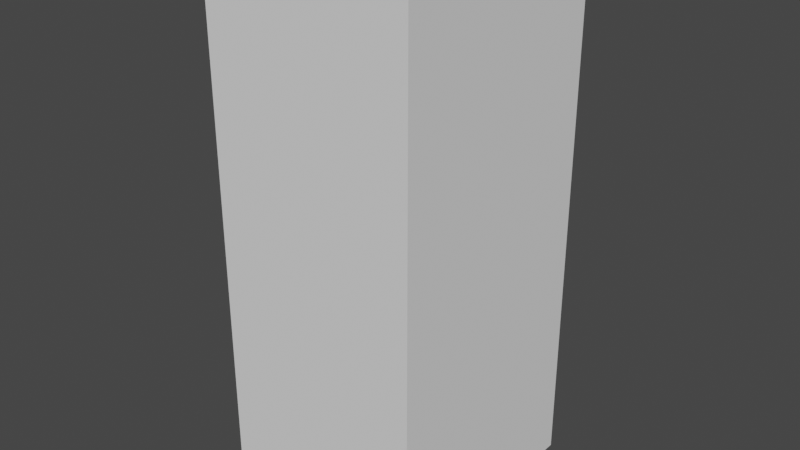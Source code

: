 # Source: Speaker.blend  (saved by Blender 2.93.21; exported with 4.5.12 LTS)
import bpy
from mathutils import Matrix  # noqa: F401  (used for matrix-valued properties, if any)

bpy.ops.wm.read_factory_settings(use_empty=True)
scene = bpy.context.scene
scene.name = 'Scene'

# ---- collections
col_collection = bpy.data.collections.new('Collection'); scene.collection.children.link(col_collection)

# ---- world
world_world = bpy.data.worlds.new('World'); scene.world = world_world
world_world.use_nodes = True; world_world.node_tree.nodes.clear()
_N = world_world.node_tree.nodes; _L = world_world.node_tree.links
n0 = _N.new('ShaderNodeOutputWorld'); n0.name = 'World Output'; n0.location = (300, 300)
n1 = _N.new('ShaderNodeBackground'); n1.name = 'Background'; n1.location = (10, 300)
n1.inputs[0].default_value = (0.05088, 0.05088, 0.05088, 1.0)
_L.new(n1.outputs[0], n0.inputs[0])
n0.is_active_output = True
world_world.color = (0.05088, 0.05088, 0.05088)
world_world.use_sun_shadow = False
world_world.sun_shadow_jitter_overblur = 0.0

# ---- meshes
me_cube_001 = bpy.data.meshes.new('Cube.001')
me_cube_001.from_pydata([(-1.0, -1.171, -1.186), (-1.0, -1.171, 3.89), (-1.0, 1.059, -1.186), (-1.0, 1.059, 3.89), (1.0, -1.171, -1.186), (1.0, -1.171, 3.89), (1.0, 1.059, -1.186), (1.0, 1.059, 3.89)], [], [(0, 1, 3, 2), (2, 3, 7, 6), (6, 7, 5, 4), (4, 5, 1, 0), (2, 6, 4, 0), (7, 3, 1, 5)])
_uv = me_cube_001.uv_layers.new(name='UVMap')
_uv.uv.foreach_set('vector', [0.375, 0.0, 0.625, 0.0, 0.625, 0.25, 0.375, 0.25, 0.375, 0.25, 0.625, 0.25, 0.625, 0.5, 0.375, 0.5, 0.375, 0.5, 0.625, 0.5, 0.625, 0.75, 0.375, 0.75, 0.375, 0.75, 0.625, 0.75, 0.625, 1.0, 0.375, 1.0, 0.125, 0.5, 0.375, 0.5, 0.375, 0.75, 0.125, 0.75, 0.625, 0.5, 0.875, 0.5, 0.875, 0.75, 0.625, 0.75])
me_cube_001.use_remesh_fix_poles = True
me_cube_001.use_remesh_preserve_attributes = False
me_cube_001.update()

# ---- objects
ob_frontplane = bpy.data.objects.new('FrontPlane', None)
ob_rightplane = bpy.data.objects.new('RightPlane', None)
ob_backplane = bpy.data.objects.new('BackPlane', None)
ob_cube = bpy.data.objects.new('Cube', me_cube_001)

# ---- transforms, parenting, visibility, modifiers, constraints
ob_frontplane.location = (0.0, -1.171, 0.0)
ob_frontplane.rotation_euler = (1.571, -0.0, -0.0)
ob_frontplane.empty_display_type = 'IMAGE'
ob_frontplane.empty_display_size = 5.0
ob_rightplane.location = (6.6e-16, 0.0, -0.09057)
ob_rightplane.rotation_euler = (1.571, -0.0, 1.571)
ob_rightplane.scale = (1.078, 1.078, 1.078)
ob_rightplane.empty_display_type = 'IMAGE'
ob_rightplane.empty_display_size = 5.0
ob_backplane.location = (0.0, 1.059, -0.2231)
ob_backplane.rotation_euler = (1.571, 0.0, 3.142)
ob_backplane.scale = (1.158, 1.158, 1.158)
ob_backplane.empty_display_type = 'IMAGE'
ob_backplane.empty_display_size = 5.0
ob_cube.location = (0.0, 0.0, -1.441)

# ---- collection membership
col_collection.objects.link(ob_frontplane)
col_collection.objects.link(ob_rightplane)
col_collection.objects.link(ob_backplane)
col_collection.objects.link(ob_cube)

# ---- scene / render settings (as saved in the file)
scene.frame_start = 1; scene.frame_end = 250; scene.frame_set(1)
scene.render.engine = 'BLENDER_EEVEE_NEXT'
scene.cycles.use_denoising = False
scene.cycles.samples = 128
scene.cycles.sampling_pattern = 'TABULATED_SOBOL'
scene.cycles.use_adaptive_sampling = False
scene.cycles.use_light_tree = False
scene.view_settings.view_transform = 'Filmic'
bpy.context.view_layer.update()

# ---- added for rendering (the .blend has no active camera and no usable light): camera, sun
cam_auto = bpy.data.cameras.new('AutoCamera')
cam_auto.lens = 50.0
cam_auto.sensor_width = 36.0
cam_auto.clip_end = 1000.0
ob_auto_camera = bpy.data.objects.new('AutoCamera', cam_auto)
scene.collection.objects.link(ob_auto_camera)
ob_auto_camera.location = (5.45336, -6.59981, 4.27365)
ob_auto_camera.rotation_euler = (1.09748, -7.21219e-08, 0.694738)
scene.camera = ob_auto_camera
light_auto_sun = bpy.data.lights.new('AutoSun', 'SUN')
light_auto_sun.energy = 3.0
light_auto_sun.angle = 0.0523599
ob_auto_sun = bpy.data.objects.new('AutoSun', light_auto_sun)
scene.collection.objects.link(ob_auto_sun)
ob_auto_sun.rotation_euler = (0.872665, 0.174533, 0.523599)
bpy.context.view_layer.update()

